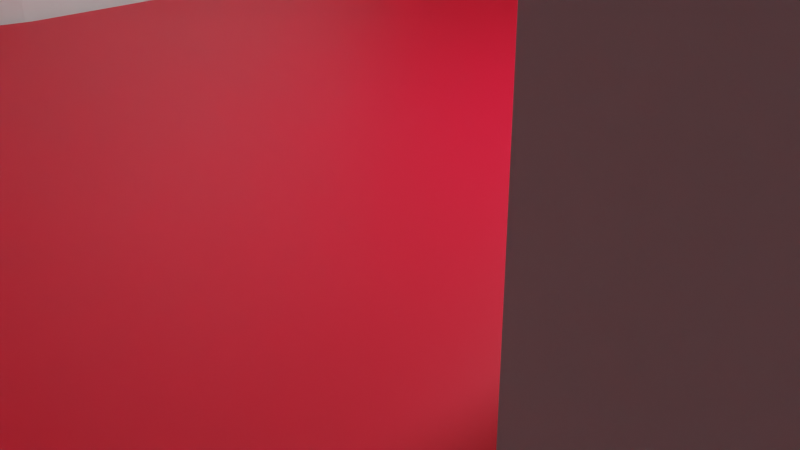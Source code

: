 # Source: ultrasonic-sensor-4.blend  (saved by Blender 2.81.16; exported with 4.5.12 LTS)
import bpy
from mathutils import Matrix  # noqa: F401  (used for matrix-valued properties, if any)

bpy.ops.wm.read_factory_settings(use_empty=True)
scene = bpy.context.scene
scene.name = 'Scene'

# ---- collections
col_collection = bpy.data.collections.new('Collection'); scene.collection.children.link(col_collection)

# ---- materials (node trees are filled in below, after node groups)
mat_material_001 = bpy.data.materials.new('Material.001')
mat_material_001.use_transparent_shadow = False
mat_material_002 = bpy.data.materials.new('Material.002')
mat_material_002.use_transparent_shadow = False

# ---- material node trees
mat_material_001.use_nodes = True; mat_material_001.node_tree.nodes.clear()
_N = mat_material_001.node_tree.nodes; _L = mat_material_001.node_tree.links
n0 = _N.new('ShaderNodeOutputMaterial'); n0.name = 'Material Output'; n0.location = (300, 300)
n1 = _N.new('ShaderNodeBsdfPrincipled'); n1.name = 'Principled BSDF'; n1.location = (10, 300)
n1.distribution = 'GGX'
n1.subsurface_method = 'BURLEY'
n1.inputs[0].default_value = (0.8, 0.002799, 0.02592, 1.0)
n1.inputs[3].default_value = 1.45
n1.inputs[27].default_value = (0.0, 0.0, 0.0, 1.0)
n1.inputs[28].default_value = 1.0
_L.new(n1.outputs[0], n0.inputs[0])
n0.is_active_output = True
mat_material_002.use_nodes = True; mat_material_002.node_tree.nodes.clear()
_N = mat_material_002.node_tree.nodes; _L = mat_material_002.node_tree.links
n0 = _N.new('ShaderNodeOutputMaterial'); n0.name = 'Material Output'; n0.location = (300, 300)
n1 = _N.new('ShaderNodeBsdfPrincipled'); n1.name = 'Principled BSDF'; n1.location = (10, 300)
n1.distribution = 'GGX'
n1.subsurface_method = 'BURLEY'
n1.inputs[0].default_value = (0.00356, 0.02265, 0.8, 1.0)
n1.inputs[3].default_value = 1.45
n1.inputs[27].default_value = (0.0, 0.0, 0.0, 1.0)
n1.inputs[28].default_value = 1.0
_L.new(n1.outputs[0], n0.inputs[0])
n0.is_active_output = True

# ---- world
world_world = bpy.data.worlds.new('World'); scene.world = world_world
world_world.use_nodes = True; world_world.node_tree.nodes.clear()
_N = world_world.node_tree.nodes; _L = world_world.node_tree.links
n0 = _N.new('ShaderNodeOutputWorld'); n0.name = 'World Output'; n0.location = (300, 300)
n1 = _N.new('ShaderNodeBackground'); n1.name = 'Background'; n1.location = (10, 300)
n1.inputs[0].default_value = (0.05088, 0.05088, 0.05088, 1.0)
_L.new(n1.outputs[0], n0.inputs[0])
n0.is_active_output = True
world_world.color = (0.05088, 0.05088, 0.05088)
world_world.use_sun_shadow = False
world_world.sun_shadow_jitter_overblur = 0.0

# ---- cameras
cam_camera = bpy.data.cameras.new('Camera')
cam_camera.clip_end = 100.0
cam_camera.ortho_scale = 7.314

# ---- lights
light_light = bpy.data.lights.new('Light', 'POINT')
light_light.transmission_factor = 0.0
light_light.energy = 1000.0
light_light.shadow_soft_size = 0.1
light_light.shadow_maximum_resolution = 0.006
light_light.use_absolute_resolution = True

# ---- meshes
me_cylinder = bpy.data.meshes.new('Cylinder')
me_cylinder.from_pydata([(0.0, 1.0, -1.0), (0.0, 1.0, 1.0), (0.1951, 0.9808, -1.0), (0.1951, 0.9808, 1.0), (0.3827, 0.9239, -1.0), (0.3827, 0.9239, 1.0), (0.5556, 0.8315, -1.0), (0.5556, 0.8315, 1.0), (0.7071, 0.7071, -1.0), (0.7071, 0.7071, 1.0), (0.8315, 0.5556, -1.0), (0.8315, 0.5556, 1.0), (0.9239, 0.3827, -1.0), (0.9239, 0.3827, 1.0), (0.9808, 0.1951, -1.0), (0.9808, 0.1951, 1.0), (1.0, 7.55e-08, -1.0), (1.0, 7.55e-08, 1.0), (0.9808, -0.1951, -1.0), (0.9808, -0.1951, 1.0), (0.9239, -0.3827, -1.0), (0.9239, -0.3827, 1.0), (0.8315, -0.5556, -1.0), (0.8315, -0.5556, 1.0), (0.7071, -0.7071, -1.0), (0.7071, -0.7071, 1.0), (0.5556, -0.8315, -1.0), (0.5556, -0.8315, 1.0), (0.3827, -0.9239, -1.0), (0.3827, -0.9239, 1.0), (0.1951, -0.9808, -1.0), (0.1951, -0.9808, 1.0), (-3.258e-07, -1.0, -1.0), (-3.258e-07, -1.0, 1.0), (-0.1951, -0.9808, -1.0), (-0.1951, -0.9808, 1.0), (-0.3827, -0.9239, -1.0), (-0.3827, -0.9239, 1.0), (-0.5556, -0.8315, -1.0), (-0.5556, -0.8315, 1.0), (-0.7071, -0.7071, -1.0), (-0.7071, -0.7071, 1.0), (-0.8315, -0.5556, -1.0), (-0.8315, -0.5556, 1.0), (-0.9239, -0.3827, -1.0), (-0.9239, -0.3827, 1.0), (-0.9808, -0.1951, -1.0), (-0.9808, -0.1951, 1.0), (-1.0, 9.656e-07, -1.0), (-1.0, 9.656e-07, 1.0), (-0.9808, 0.1951, -1.0), (-0.9808, 0.1951, 1.0), (-0.9239, 0.3827, -1.0), (-0.9239, 0.3827, 1.0), (-0.8315, 0.5556, -1.0), (-0.8315, 0.5556, 1.0), (-0.7071, 0.7071, -1.0), (-0.7071, 0.7071, 1.0), (-0.5556, 0.8315, -1.0), (-0.5556, 0.8315, 1.0), (-0.3827, 0.9239, -1.0), (-0.3827, 0.9239, 1.0), (-0.1951, 0.9808, -1.0), (-0.1951, 0.9808, 1.0)], [], [(0, 1, 3, 2), (2, 3, 5, 4), (4, 5, 7, 6), (6, 7, 9, 8), (8, 9, 11, 10), (10, 11, 13, 12), (12, 13, 15, 14), (14, 15, 17, 16), (16, 17, 19, 18), (18, 19, 21, 20), (20, 21, 23, 22), (22, 23, 25, 24), (24, 25, 27, 26), (26, 27, 29, 28), (28, 29, 31, 30), (30, 31, 33, 32), (32, 33, 35, 34), (34, 35, 37, 36), (36, 37, 39, 38), (38, 39, 41, 40), (40, 41, 43, 42), (42, 43, 45, 44), (44, 45, 47, 46), (46, 47, 49, 48), (48, 49, 51, 50), (50, 51, 53, 52), (52, 53, 55, 54), (54, 55, 57, 56), (56, 57, 59, 58), (58, 59, 61, 60), (3, 1, 63, 61, 59, 57, 55, 53, 51, 49, 47, 45, 43, 41, 39, 37, 35, 33, 31, 29, 27, 25, 23, 21, 19, 17, 15, 13, 11, 9, 7, 5), (60, 61, 63, 62), (62, 63, 1, 0), (0, 2, 4, 6, 8, 10, 12, 14, 16, 18, 20, 22, 24, 26, 28, 30, 32, 34, 36, 38, 40, 42, 44, 46, 48, 50, 52, 54, 56, 58, 60, 62)])
_uv = me_cylinder.uv_layers.new(name='UVMap')
_uv.uv.foreach_set('vector', [1.0, 0.5, 1.0, 1.0, 0.9688, 1.0, 0.9688, 0.5, 0.9688, 0.5, 0.9688, 1.0, 0.9375, 1.0, 0.9375, 0.5, 0.9375, 0.5, 0.9375, 1.0, 0.9062, 1.0, 0.9062, 0.5, 0.9062, 0.5, 0.9062, 1.0, 0.875, 1.0, 0.875, 0.5, 0.875, 0.5, 0.875, 1.0, 0.8438, 1.0, 0.8438, 0.5, 0.8438, 0.5, 0.8438, 1.0, 0.8125, 1.0, 0.8125, 0.5, 0.8125, 0.5, 0.8125, 1.0, 0.7812, 1.0, 0.7812, 0.5, 0.7812, 0.5, 0.7812, 1.0, 0.75, 1.0, 0.75, 0.5, 0.75, 0.5, 0.75, 1.0, 0.7188, 1.0, 0.7188, 0.5, 0.7188, 0.5, 0.7188, 1.0, 0.6875, 1.0, 0.6875, 0.5, 0.6875, 0.5, 0.6875, 1.0, 0.6562, 1.0, 0.6562, 0.5, 0.6562, 0.5, 0.6562, 1.0, 0.625, 1.0, 0.625, 0.5, 0.625, 0.5, 0.625, 1.0, 0.5938, 1.0, 0.5938, 0.5, 0.5938, 0.5, 0.5938, 1.0, 0.5625, 1.0, 0.5625, 0.5, 0.5625, 0.5, 0.5625, 1.0, 0.5312, 1.0, 0.5312, 0.5, 0.5312, 0.5, 0.5312, 1.0, 0.5, 1.0, 0.5, 0.5, 0.5, 0.5, 0.5, 1.0, 0.4688, 1.0, 0.4688, 0.5, 0.4688, 0.5, 0.4688, 1.0, 0.4375, 1.0, 0.4375, 0.5, 0.4375, 0.5, 0.4375, 1.0, 0.4062, 1.0, 0.4062, 0.5, 0.4062, 0.5, 0.4062, 1.0, 0.375, 1.0, 0.375, 0.5, 0.375, 0.5, 0.375, 1.0, 0.3438, 1.0, 0.3438, 0.5, 0.3438, 0.5, 0.3438, 1.0, 0.3125, 1.0, 0.3125, 0.5, 0.3125, 0.5, 0.3125, 1.0, 0.2812, 1.0, 0.2812, 0.5, 0.2812, 0.5, 0.2812, 1.0, 0.25, 1.0, 0.25, 0.5, 0.25, 0.5, 0.25, 1.0, 0.2188, 1.0, 0.2188, 0.5, 0.2188, 0.5, 0.2188, 1.0, 0.1875, 1.0, 0.1875, 0.5, 0.1875, 0.5, 0.1875, 1.0, 0.1562, 1.0, 0.1562, 0.5, 0.1562, 0.5, 0.1562, 1.0, 0.125, 1.0, 0.125, 0.5, 0.125, 0.5, 0.125, 1.0, 0.09375, 1.0, 0.09375, 0.5, 0.09375, 0.5, 0.09375, 1.0, 0.0625, 1.0, 0.0625, 0.5, 0.2968, 0.4854, 0.25, 0.49, 0.2032, 0.4854, 0.1582, 0.4717, 0.1167, 0.4496, 0.08029, 0.4197, 0.05045, 0.3833, 0.02827, 0.3418, 0.01461, 0.2968, 0.01, 0.25, 0.01461, 0.2032, 0.02827, 0.1582, 0.05045, 0.1167, 0.08029, 0.08029, 0.1167, 0.05045, 0.1582, 0.02827, 0.2032, 0.01461, 0.25, 0.01, 0.2968, 0.01461, 0.3418, 0.02827, 0.3833, 0.05045, 0.4197, 0.08029, 0.4496, 0.1167, 0.4717, 0.1582, 0.4854, 0.2032, 0.49, 0.25, 0.4854, 0.2968, 0.4717, 0.3418, 0.4496, 0.3833, 0.4197, 0.4197, 0.3833, 0.4496, 0.3418, 0.4717, 0.0625, 0.5, 0.0625, 1.0, 0.03125, 1.0, 0.03125, 0.5, 0.03125, 0.5, 0.03125, 1.0, 0.0, 1.0, 0.0, 0.5, 0.75, 0.49, 0.7968, 0.4854, 0.8418, 0.4717, 0.8833, 0.4496, 0.9197, 0.4197, 0.9496, 0.3833, 0.9717, 0.3418, 0.9854, 0.2968, 0.99, 0.25, 0.9854, 0.2032, 0.9717, 0.1582, 0.9496, 0.1167, 0.9197, 0.08029, 0.8833, 0.05045, 0.8418, 0.02827, 0.7968, 0.01461, 0.75, 0.01, 0.7032, 0.01461, 0.6582, 0.02827, 0.6167, 0.05045, 0.5803, 0.08029, 0.5504, 0.1167, 0.5283, 0.1582, 0.5146, 0.2032, 0.51, 0.25, 0.5146, 0.2968, 0.5283, 0.3418, 0.5504, 0.3833, 0.5803, 0.4197, 0.6167, 0.4496, 0.6582, 0.4717, 0.7032, 0.4854])
me_cylinder.use_remesh_fix_poles = True
me_cylinder.use_remesh_preserve_attributes = False
me_cylinder.use_mirror_vertex_groups = False
me_cylinder.update()
me_cylinder_003 = bpy.data.meshes.new('Cylinder.003')
me_cylinder_003.from_pydata([(0.0, 1.0, -1.0), (0.0, 1.0, 1.0), (0.1951, 0.9808, -1.0), (0.1951, 0.9808, 1.0), (0.3827, 0.9239, -1.0), (0.3827, 0.9239, 1.0), (0.5556, 0.8315, -1.0), (0.5556, 0.8315, 1.0), (0.7071, 0.7071, -1.0), (0.7071, 0.7071, 1.0), (0.8315, 0.5556, -1.0), (0.8315, 0.5556, 1.0), (0.9239, 0.3827, -1.0), (0.9239, 0.3827, 1.0), (0.9808, 0.1951, -1.0), (0.9808, 0.1951, 1.0), (1.0, 7.55e-08, -1.0), (1.0, 7.55e-08, 1.0), (0.9808, -0.1951, -1.0), (0.9808, -0.1951, 1.0), (0.9239, -0.3827, -1.0), (0.9239, -0.3827, 1.0), (0.8315, -0.5556, -1.0), (0.8315, -0.5556, 1.0), (0.7071, -0.7071, -1.0), (0.7071, -0.7071, 1.0), (0.5556, -0.8315, -1.0), (0.5556, -0.8315, 1.0), (0.3827, -0.9239, -1.0), (0.3827, -0.9239, 1.0), (0.1951, -0.9808, -1.0), (0.1951, -0.9808, 1.0), (-3.258e-07, -1.0, -1.0), (-3.258e-07, -1.0, 1.0), (-0.1951, -0.9808, -1.0), (-0.1951, -0.9808, 1.0), (-0.3827, -0.9239, -1.0), (-0.3827, -0.9239, 1.0), (-0.5556, -0.8315, -1.0), (-0.5556, -0.8315, 1.0), (-0.7071, -0.7071, -1.0), (-0.7071, -0.7071, 1.0), (-0.8315, -0.5556, -1.0), (-0.8315, -0.5556, 1.0), (-0.9239, -0.3827, -1.0), (-0.9239, -0.3827, 1.0), (-0.9808, -0.1951, -1.0), (-0.9808, -0.1951, 1.0), (-1.0, 9.656e-07, -1.0), (-1.0, 9.656e-07, 1.0), (-0.9808, 0.1951, -1.0), (-0.9808, 0.1951, 1.0), (-0.9239, 0.3827, -1.0), (-0.9239, 0.3827, 1.0), (-0.8315, 0.5556, -1.0), (-0.8315, 0.5556, 1.0), (-0.7071, 0.7071, -1.0), (-0.7071, 0.7071, 1.0), (-0.5556, 0.8315, -1.0), (-0.5556, 0.8315, 1.0), (-0.3827, 0.9239, -1.0), (-0.3827, 0.9239, 1.0), (-0.1951, 0.9808, -1.0), (-0.1951, 0.9808, 1.0)], [], [(0, 1, 3, 2), (2, 3, 5, 4), (4, 5, 7, 6), (6, 7, 9, 8), (8, 9, 11, 10), (10, 11, 13, 12), (12, 13, 15, 14), (14, 15, 17, 16), (16, 17, 19, 18), (18, 19, 21, 20), (20, 21, 23, 22), (22, 23, 25, 24), (24, 25, 27, 26), (26, 27, 29, 28), (28, 29, 31, 30), (30, 31, 33, 32), (32, 33, 35, 34), (34, 35, 37, 36), (36, 37, 39, 38), (38, 39, 41, 40), (40, 41, 43, 42), (42, 43, 45, 44), (44, 45, 47, 46), (46, 47, 49, 48), (48, 49, 51, 50), (50, 51, 53, 52), (52, 53, 55, 54), (54, 55, 57, 56), (56, 57, 59, 58), (58, 59, 61, 60), (3, 1, 63, 61, 59, 57, 55, 53, 51, 49, 47, 45, 43, 41, 39, 37, 35, 33, 31, 29, 27, 25, 23, 21, 19, 17, 15, 13, 11, 9, 7, 5), (60, 61, 63, 62), (62, 63, 1, 0), (0, 2, 4, 6, 8, 10, 12, 14, 16, 18, 20, 22, 24, 26, 28, 30, 32, 34, 36, 38, 40, 42, 44, 46, 48, 50, 52, 54, 56, 58, 60, 62)])
_uv = me_cylinder_003.uv_layers.new(name='UVMap')
_uv.uv.foreach_set('vector', [1.0, 0.5, 1.0, 1.0, 0.9688, 1.0, 0.9688, 0.5, 0.9688, 0.5, 0.9688, 1.0, 0.9375, 1.0, 0.9375, 0.5, 0.9375, 0.5, 0.9375, 1.0, 0.9062, 1.0, 0.9062, 0.5, 0.9062, 0.5, 0.9062, 1.0, 0.875, 1.0, 0.875, 0.5, 0.875, 0.5, 0.875, 1.0, 0.8438, 1.0, 0.8438, 0.5, 0.8438, 0.5, 0.8438, 1.0, 0.8125, 1.0, 0.8125, 0.5, 0.8125, 0.5, 0.8125, 1.0, 0.7812, 1.0, 0.7812, 0.5, 0.7812, 0.5, 0.7812, 1.0, 0.75, 1.0, 0.75, 0.5, 0.75, 0.5, 0.75, 1.0, 0.7188, 1.0, 0.7188, 0.5, 0.7188, 0.5, 0.7188, 1.0, 0.6875, 1.0, 0.6875, 0.5, 0.6875, 0.5, 0.6875, 1.0, 0.6562, 1.0, 0.6562, 0.5, 0.6562, 0.5, 0.6562, 1.0, 0.625, 1.0, 0.625, 0.5, 0.625, 0.5, 0.625, 1.0, 0.5938, 1.0, 0.5938, 0.5, 0.5938, 0.5, 0.5938, 1.0, 0.5625, 1.0, 0.5625, 0.5, 0.5625, 0.5, 0.5625, 1.0, 0.5312, 1.0, 0.5312, 0.5, 0.5312, 0.5, 0.5312, 1.0, 0.5, 1.0, 0.5, 0.5, 0.5, 0.5, 0.5, 1.0, 0.4688, 1.0, 0.4688, 0.5, 0.4688, 0.5, 0.4688, 1.0, 0.4375, 1.0, 0.4375, 0.5, 0.4375, 0.5, 0.4375, 1.0, 0.4062, 1.0, 0.4062, 0.5, 0.4062, 0.5, 0.4062, 1.0, 0.375, 1.0, 0.375, 0.5, 0.375, 0.5, 0.375, 1.0, 0.3438, 1.0, 0.3438, 0.5, 0.3438, 0.5, 0.3438, 1.0, 0.3125, 1.0, 0.3125, 0.5, 0.3125, 0.5, 0.3125, 1.0, 0.2812, 1.0, 0.2812, 0.5, 0.2812, 0.5, 0.2812, 1.0, 0.25, 1.0, 0.25, 0.5, 0.25, 0.5, 0.25, 1.0, 0.2188, 1.0, 0.2188, 0.5, 0.2188, 0.5, 0.2188, 1.0, 0.1875, 1.0, 0.1875, 0.5, 0.1875, 0.5, 0.1875, 1.0, 0.1562, 1.0, 0.1562, 0.5, 0.1562, 0.5, 0.1562, 1.0, 0.125, 1.0, 0.125, 0.5, 0.125, 0.5, 0.125, 1.0, 0.09375, 1.0, 0.09375, 0.5, 0.09375, 0.5, 0.09375, 1.0, 0.0625, 1.0, 0.0625, 0.5, 0.2968, 0.4854, 0.25, 0.49, 0.2032, 0.4854, 0.1582, 0.4717, 0.1167, 0.4496, 0.08029, 0.4197, 0.05045, 0.3833, 0.02827, 0.3418, 0.01461, 0.2968, 0.01, 0.25, 0.01461, 0.2032, 0.02827, 0.1582, 0.05045, 0.1167, 0.08029, 0.08029, 0.1167, 0.05045, 0.1582, 0.02827, 0.2032, 0.01461, 0.25, 0.01, 0.2968, 0.01461, 0.3418, 0.02827, 0.3833, 0.05045, 0.4197, 0.08029, 0.4496, 0.1167, 0.4717, 0.1582, 0.4854, 0.2032, 0.49, 0.25, 0.4854, 0.2968, 0.4717, 0.3418, 0.4496, 0.3833, 0.4197, 0.4197, 0.3833, 0.4496, 0.3418, 0.4717, 0.0625, 0.5, 0.0625, 1.0, 0.03125, 1.0, 0.03125, 0.5, 0.03125, 0.5, 0.03125, 1.0, 0.0, 1.0, 0.0, 0.5, 0.75, 0.49, 0.7968, 0.4854, 0.8418, 0.4717, 0.8833, 0.4496, 0.9197, 0.4197, 0.9496, 0.3833, 0.9717, 0.3418, 0.9854, 0.2968, 0.99, 0.25, 0.9854, 0.2032, 0.9717, 0.1582, 0.9496, 0.1167, 0.9197, 0.08029, 0.8833, 0.05045, 0.8418, 0.02827, 0.7968, 0.01461, 0.75, 0.01, 0.7032, 0.01461, 0.6582, 0.02827, 0.6167, 0.05045, 0.5803, 0.08029, 0.5504, 0.1167, 0.5283, 0.1582, 0.5146, 0.2032, 0.51, 0.25, 0.5146, 0.2968, 0.5283, 0.3418, 0.5504, 0.3833, 0.5803, 0.4197, 0.6167, 0.4496, 0.6582, 0.4717, 0.7032, 0.4854])
me_cylinder_003.use_remesh_fix_poles = True
me_cylinder_003.use_remesh_preserve_attributes = False
me_cylinder_003.use_mirror_vertex_groups = False
me_cylinder_003.update()
me_cylinder_004 = bpy.data.meshes.new('Cylinder.004')
me_cylinder_004.from_pydata([(0.0, 1.0, -1.0), (0.0, 1.0, 1.0), (0.1951, 0.9808, -1.0), (0.1951, 0.9808, 1.0), (0.3827, 0.9239, -1.0), (0.3827, 0.9239, 1.0), (0.5556, 0.8315, -1.0), (0.5556, 0.8315, 1.0), (0.7071, 0.7071, -1.0), (0.7071, 0.7071, 1.0), (0.8315, 0.5556, -1.0), (0.8315, 0.5556, 1.0), (0.9239, 0.3827, -1.0), (0.9239, 0.3827, 1.0), (0.9808, 0.1951, -1.0), (0.9808, 0.1951, 1.0), (1.0, 7.55e-08, -1.0), (1.0, 7.55e-08, 1.0), (0.9808, -0.1951, -1.0), (0.9808, -0.1951, 1.0), (0.9239, -0.3827, -1.0), (0.9239, -0.3827, 1.0), (0.8315, -0.5556, -1.0), (0.8315, -0.5556, 1.0), (0.7071, -0.7071, -1.0), (0.7071, -0.7071, 1.0), (0.5556, -0.8315, -1.0), (0.5556, -0.8315, 1.0), (0.3827, -0.9239, -1.0), (0.3827, -0.9239, 1.0), (0.1951, -0.9808, -1.0), (0.1951, -0.9808, 1.0), (-3.258e-07, -1.0, -1.0), (-3.258e-07, -1.0, 1.0), (-0.1951, -0.9808, -1.0), (-0.1951, -0.9808, 1.0), (-0.3827, -0.9239, -1.0), (-0.3827, -0.9239, 1.0), (-0.5556, -0.8315, -1.0), (-0.5556, -0.8315, 1.0), (-0.7071, -0.7071, -1.0), (-0.7071, -0.7071, 1.0), (-0.8315, -0.5556, -1.0), (-0.8315, -0.5556, 1.0), (-0.9239, -0.3827, -1.0), (-0.9239, -0.3827, 1.0), (-0.9808, -0.1951, -1.0), (-0.9808, -0.1951, 1.0), (-1.0, 9.656e-07, -1.0), (-1.0, 9.656e-07, 1.0), (-0.9808, 0.1951, -1.0), (-0.9808, 0.1951, 1.0), (-0.9239, 0.3827, -1.0), (-0.9239, 0.3827, 1.0), (-0.8315, 0.5556, -1.0), (-0.8315, 0.5556, 1.0), (-0.7071, 0.7071, -1.0), (-0.7071, 0.7071, 1.0), (-0.5556, 0.8315, -1.0), (-0.5556, 0.8315, 1.0), (-0.3827, 0.9239, -1.0), (-0.3827, 0.9239, 1.0), (-0.1951, 0.9808, -1.0), (-0.1951, 0.9808, 1.0)], [], [(0, 1, 3, 2), (2, 3, 5, 4), (4, 5, 7, 6), (6, 7, 9, 8), (8, 9, 11, 10), (10, 11, 13, 12), (12, 13, 15, 14), (14, 15, 17, 16), (16, 17, 19, 18), (18, 19, 21, 20), (20, 21, 23, 22), (22, 23, 25, 24), (24, 25, 27, 26), (26, 27, 29, 28), (28, 29, 31, 30), (30, 31, 33, 32), (32, 33, 35, 34), (34, 35, 37, 36), (36, 37, 39, 38), (38, 39, 41, 40), (40, 41, 43, 42), (42, 43, 45, 44), (44, 45, 47, 46), (46, 47, 49, 48), (48, 49, 51, 50), (50, 51, 53, 52), (52, 53, 55, 54), (54, 55, 57, 56), (56, 57, 59, 58), (58, 59, 61, 60), (3, 1, 63, 61, 59, 57, 55, 53, 51, 49, 47, 45, 43, 41, 39, 37, 35, 33, 31, 29, 27, 25, 23, 21, 19, 17, 15, 13, 11, 9, 7, 5), (60, 61, 63, 62), (62, 63, 1, 0), (0, 2, 4, 6, 8, 10, 12, 14, 16, 18, 20, 22, 24, 26, 28, 30, 32, 34, 36, 38, 40, 42, 44, 46, 48, 50, 52, 54, 56, 58, 60, 62)])
_uv = me_cylinder_004.uv_layers.new(name='UVMap')
_uv.uv.foreach_set('vector', [1.0, 0.5, 1.0, 1.0, 0.9688, 1.0, 0.9688, 0.5, 0.9688, 0.5, 0.9688, 1.0, 0.9375, 1.0, 0.9375, 0.5, 0.9375, 0.5, 0.9375, 1.0, 0.9062, 1.0, 0.9062, 0.5, 0.9062, 0.5, 0.9062, 1.0, 0.875, 1.0, 0.875, 0.5, 0.875, 0.5, 0.875, 1.0, 0.8438, 1.0, 0.8438, 0.5, 0.8438, 0.5, 0.8438, 1.0, 0.8125, 1.0, 0.8125, 0.5, 0.8125, 0.5, 0.8125, 1.0, 0.7812, 1.0, 0.7812, 0.5, 0.7812, 0.5, 0.7812, 1.0, 0.75, 1.0, 0.75, 0.5, 0.75, 0.5, 0.75, 1.0, 0.7188, 1.0, 0.7188, 0.5, 0.7188, 0.5, 0.7188, 1.0, 0.6875, 1.0, 0.6875, 0.5, 0.6875, 0.5, 0.6875, 1.0, 0.6562, 1.0, 0.6562, 0.5, 0.6562, 0.5, 0.6562, 1.0, 0.625, 1.0, 0.625, 0.5, 0.625, 0.5, 0.625, 1.0, 0.5938, 1.0, 0.5938, 0.5, 0.5938, 0.5, 0.5938, 1.0, 0.5625, 1.0, 0.5625, 0.5, 0.5625, 0.5, 0.5625, 1.0, 0.5312, 1.0, 0.5312, 0.5, 0.5312, 0.5, 0.5312, 1.0, 0.5, 1.0, 0.5, 0.5, 0.5, 0.5, 0.5, 1.0, 0.4688, 1.0, 0.4688, 0.5, 0.4688, 0.5, 0.4688, 1.0, 0.4375, 1.0, 0.4375, 0.5, 0.4375, 0.5, 0.4375, 1.0, 0.4062, 1.0, 0.4062, 0.5, 0.4062, 0.5, 0.4062, 1.0, 0.375, 1.0, 0.375, 0.5, 0.375, 0.5, 0.375, 1.0, 0.3438, 1.0, 0.3438, 0.5, 0.3438, 0.5, 0.3438, 1.0, 0.3125, 1.0, 0.3125, 0.5, 0.3125, 0.5, 0.3125, 1.0, 0.2812, 1.0, 0.2812, 0.5, 0.2812, 0.5, 0.2812, 1.0, 0.25, 1.0, 0.25, 0.5, 0.25, 0.5, 0.25, 1.0, 0.2188, 1.0, 0.2188, 0.5, 0.2188, 0.5, 0.2188, 1.0, 0.1875, 1.0, 0.1875, 0.5, 0.1875, 0.5, 0.1875, 1.0, 0.1562, 1.0, 0.1562, 0.5, 0.1562, 0.5, 0.1562, 1.0, 0.125, 1.0, 0.125, 0.5, 0.125, 0.5, 0.125, 1.0, 0.09375, 1.0, 0.09375, 0.5, 0.09375, 0.5, 0.09375, 1.0, 0.0625, 1.0, 0.0625, 0.5, 0.2968, 0.4854, 0.25, 0.49, 0.2032, 0.4854, 0.1582, 0.4717, 0.1167, 0.4496, 0.08029, 0.4197, 0.05045, 0.3833, 0.02827, 0.3418, 0.01461, 0.2968, 0.01, 0.25, 0.01461, 0.2032, 0.02827, 0.1582, 0.05045, 0.1167, 0.08029, 0.08029, 0.1167, 0.05045, 0.1582, 0.02827, 0.2032, 0.01461, 0.25, 0.01, 0.2968, 0.01461, 0.3418, 0.02827, 0.3833, 0.05045, 0.4197, 0.08029, 0.4496, 0.1167, 0.4717, 0.1582, 0.4854, 0.2032, 0.49, 0.25, 0.4854, 0.2968, 0.4717, 0.3418, 0.4496, 0.3833, 0.4197, 0.4197, 0.3833, 0.4496, 0.3418, 0.4717, 0.0625, 0.5, 0.0625, 1.0, 0.03125, 1.0, 0.03125, 0.5, 0.03125, 0.5, 0.03125, 1.0, 0.0, 1.0, 0.0, 0.5, 0.75, 0.49, 0.7968, 0.4854, 0.8418, 0.4717, 0.8833, 0.4496, 0.9197, 0.4197, 0.9496, 0.3833, 0.9717, 0.3418, 0.9854, 0.2968, 0.99, 0.25, 0.9854, 0.2032, 0.9717, 0.1582, 0.9496, 0.1167, 0.9197, 0.08029, 0.8833, 0.05045, 0.8418, 0.02827, 0.7968, 0.01461, 0.75, 0.01, 0.7032, 0.01461, 0.6582, 0.02827, 0.6167, 0.05045, 0.5803, 0.08029, 0.5504, 0.1167, 0.5283, 0.1582, 0.5146, 0.2032, 0.51, 0.25, 0.5146, 0.2968, 0.5283, 0.3418, 0.5504, 0.3833, 0.5803, 0.4197, 0.6167, 0.4496, 0.6582, 0.4717, 0.7032, 0.4854])
me_cylinder_004.use_remesh_fix_poles = True
me_cylinder_004.use_remesh_preserve_attributes = False
me_cylinder_004.use_mirror_vertex_groups = False
me_cylinder_004.update()
me_cube_003 = bpy.data.meshes.new('Cube.003')
me_cube_003.from_pydata([(-1.0, -1.0, -1.0), (-1.0, -1.0, 1.0), (-1.0, 1.0, -1.0), (-1.0, 1.0, 1.0), (1.0, -1.0, -1.0), (1.0, -1.0, 1.0), (1.0, 1.0, -1.0), (1.0, 1.0, 1.0), (-0.2089, 0.01851, 1.0), (-0.2089, 0.01851, -1.0), (-0.1601, 0.4439, 1.0), (-0.1601, 0.4439, -1.0), (-0.2991, 0.8045, 1.0), (-0.2991, 0.8045, -1.0), (-0.1538, 0.3333, 1.0), (-0.1538, 0.3333, -1.0), (-0.1787, 0.5502, 1.0), (-0.1787, 0.5502, -1.0), (-0.1601, 0.2228, 1.0), (-0.1601, 0.2228, -1.0), (-0.2991, -0.1378, 1.0), (-0.2991, -0.1378, -1.0), (-0.2496, -0.06736, 1.0), (-0.2496, -0.06736, -1.0), (-0.1787, 0.1165, 1.0), (-0.1787, 0.1165, -1.0), (-0.2496, 0.734, 1.0), (-0.2496, 0.734, -1.0), (-0.2089, 0.6482, 1.0), (-0.2089, 0.6482, -1.0), (0.1787, 0.1165, 1.0), (0.1787, 0.1165, -1.0), (0.2089, 0.01851, 1.0), (0.2089, 0.01851, -1.0), (0.1601, 0.2228, 1.0), (0.1601, 0.2228, -1.0), (0.2496, -0.06736, 1.0), (0.2496, -0.06736, -1.0), (0.2496, 0.734, 1.0), (0.2496, 0.734, -1.0), (0.2991, 0.8045, 1.0), (0.2991, 0.8045, -1.0), (0.2089, 0.6482, 1.0), (0.2089, 0.6482, -1.0), (0.1538, 0.3333, 1.0), (0.1538, 0.3333, -1.0), (0.2991, -0.1378, 1.0), (0.2991, -0.1378, -1.0), (0.1601, 0.4439, 1.0), (0.1601, 0.4439, -1.0), (0.1787, 0.5502, 1.0), (0.1787, 0.5502, -1.0), (0.1739, 0.5227, 1.0), (0.1739, 0.5227, -1.0), (-0.4904, 0.9083, 1.0), (-0.4904, 0.9083, -1.0), (-0.5551, 0.8973, 1.0), (-0.5551, 0.8973, -1.0), (-0.6173, 0.8646, 1.0), (-0.6173, 0.8646, -1.0), (-0.7969, 0.1133, 1.0), (-0.7969, 0.1133, -1.0), (-0.7662, 0.01388, 1.0), (-0.7662, 0.01388, -1.0), (-0.8157, 0.2212, 1.0), (-0.8157, 0.2212, -1.0), (-0.725, -0.07325, 1.0), (-0.725, -0.07325, -1.0), (-0.5551, -0.2306, 1.0), (-0.5551, -0.2306, -1.0), (-0.4904, -0.2417, 1.0), (-0.4904, -0.2417, -1.0), (-0.6173, -0.1979, 1.0), (-0.6173, -0.1979, -1.0), (-0.3061, 0.8114, 1.0), (-0.3051, 0.81, 1.0), (-0.3051, 0.81, -1.0), (-0.3061, 0.8114, -1.0), (-0.4257, -0.2306, 1.0), (-0.4257, -0.2306, -1.0), (-0.725, 0.7399, 1.0), (-0.725, 0.7399, -1.0), (-0.6747, 0.8114, 1.0), (-0.6747, 0.8114, -1.0), (-0.7662, 0.6528, 1.0), (-0.7662, 0.6528, -1.0), (-0.3061, -0.1448, 1.0), (-0.3051, -0.1433, 1.0), (-0.3051, -0.1433, -1.0), (-0.3061, -0.1448, -1.0), (-0.8221, 0.3333, 1.0), (-0.8221, 0.3333, -1.0), (-0.6747, -0.1448, 1.0), (-0.6747, -0.1448, -1.0), (-0.8157, 0.4455, 1.0), (-0.8157, 0.4455, -1.0), (-0.8197, 0.3751, 1.0), (-0.8197, 0.3751, -1.0), (-0.3634, -0.1979, 1.0), (-0.3634, -0.1979, -1.0), (-0.7969, 0.5534, 1.0), (-0.7969, 0.5534, -1.0), (-0.3634, 0.8646, 1.0), (-0.3634, 0.8646, -1.0), (-0.4257, 0.8973, 1.0), (-0.4257, 0.8973, -1.0), (0.7662, 0.01388, 1.0), (0.7662, 0.01388, -1.0), (0.4904, 0.9083, 1.0), (0.4904, 0.9083, -1.0), (0.4257, 0.8973, 1.0), (0.4257, 0.8973, -1.0), (0.3634, 0.8646, 1.0), (0.3634, 0.8646, -1.0), (0.4257, -0.2306, 1.0), (0.4257, -0.2306, -1.0), (0.4904, -0.2417, 1.0), (0.4904, -0.2417, -1.0), (0.3634, -0.1979, 1.0), (0.3634, -0.1979, -1.0), (0.8157, 0.4455, 1.0), (0.8157, 0.4455, -1.0), (0.6747, 0.8114, 1.0), (0.6747, 0.8114, -1.0), (0.6743, 0.8118, 1.0), (0.6743, 0.8118, -1.0), (0.8221, 0.3333, 1.0), (0.8221, 0.3333, -1.0), (0.7969, 0.5534, 1.0), (0.7969, 0.5534, -1.0), (0.5551, -0.2306, 1.0), (0.5551, -0.2306, -1.0), (0.3051, 0.81, -1.0), (0.3051, 0.81, 1.0), (0.3061, 0.8114, 1.0), (0.3061, 0.8114, -1.0), (0.8157, 0.2212, 1.0), (0.8157, 0.2212, -1.0), (0.6747, -0.1448, 1.0), (0.6747, -0.1448, -1.0), (0.725, -0.07325, 1.0), (0.725, -0.07325, -1.0), (0.7969, 0.1133, 1.0), (0.7969, 0.1133, -1.0), (0.3061, -0.1448, 1.0), (0.3061, -0.1448, -1.0), (0.3051, -0.1433, 1.0), (0.3051, -0.1433, -1.0), (0.725, 0.7399, 1.0), (0.725, 0.7399, -1.0), (0.6173, -0.1979, 1.0), (0.6173, -0.1979, -1.0), (0.7662, 0.6528, 1.0), (0.7662, 0.6528, -1.0), (0.6173, 0.8646, 1.0), (0.6173, 0.8646, -1.0), (0.5551, 0.8973, 1.0), (0.5551, 0.8973, -1.0)], [], [(0, 1, 3, 2), (2, 3, 7, 6), (6, 7, 5, 4), (4, 5, 1, 0), (2, 6, 125, 155, 157, 109, 111, 113, 135, 132, 41, 39, 43, 51, 53, 15, 11, 17, 29, 27, 13, 76, 77, 103, 105, 55, 57, 59, 83, 81, 85, 101, 95, 97), (7, 124, 122, 148, 152, 128, 120, 126, 136, 142, 106, 140, 138, 150, 130, 116, 114, 118, 144, 146, 46, 36, 32, 30, 34, 44, 48, 52, 14, 18, 24, 8, 22, 20, 87, 86, 98, 78, 70, 68, 72, 92, 66, 62, 60, 64, 90, 96, 3, 1, 5), (19, 18, 14, 15), (23, 22, 8, 9), (9, 8, 24, 25), (11, 10, 16, 17), (15, 14, 10, 11), (29, 28, 26, 27), (27, 26, 12, 13), (13, 12, 75, 76), (21, 20, 22, 23), (17, 16, 28, 29), (25, 24, 18, 19), (3, 96, 94, 100, 84, 80, 82, 58, 56, 54, 104, 102, 74, 75, 12, 26, 28, 16, 10, 14, 52, 50, 42, 38, 40, 133, 134, 112, 110, 108, 156, 154, 124, 7), (49, 48, 44, 45), (43, 42, 50, 51), (47, 46, 146, 147), (41, 40, 38, 39), (51, 50, 52, 48, 49, 53), (37, 36, 46, 47), (31, 30, 32, 33), (45, 44, 34, 35), (35, 34, 30, 31), (39, 38, 42, 43), (33, 32, 36, 37), (95, 94, 96, 90, 91, 97), (55, 54, 56, 57), (69, 68, 70, 71), (85, 84, 100, 101), (71, 70, 78, 79), (57, 56, 58, 59), (74, 77, 76, 75), (93, 92, 72, 73), (88, 87, 20, 21), (77, 74, 102, 103), (89, 86, 87, 88), (83, 82, 80, 81), (97, 91, 65, 61, 63, 67, 93, 73, 69, 71, 79, 99, 89, 88, 21, 23, 9, 25, 19, 15, 53, 49, 45, 35, 31, 33, 37, 47, 147, 145, 119, 115, 117, 131, 151, 139, 141, 107, 143, 137, 127, 121, 129, 153, 149, 123, 125, 6, 4, 0, 2), (101, 100, 94, 95), (99, 98, 86, 89), (67, 66, 92, 93), (61, 60, 62, 63), (105, 104, 54, 55), (91, 90, 64, 65), (73, 72, 68, 69), (59, 58, 82, 83), (103, 102, 104, 105), (65, 64, 60, 61), (79, 78, 98, 99), (81, 80, 84, 85), (63, 62, 66, 67), (137, 136, 126, 127), (141, 140, 106, 107), (107, 106, 142, 143), (121, 120, 128, 129), (127, 126, 120, 121), (153, 152, 148, 149), (109, 108, 110, 111), (115, 114, 116, 117), (117, 116, 130, 131), (111, 110, 112, 113), (149, 148, 122, 123), (145, 144, 118, 119), (123, 122, 124, 154, 155, 125), (139, 138, 140, 141), (135, 134, 133, 132), (151, 150, 138, 139), (144, 145, 147, 146), (157, 156, 108, 109), (129, 128, 152, 153), (132, 133, 40, 41), (143, 142, 136, 137), (119, 118, 114, 115), (113, 112, 134, 135), (155, 154, 156, 157), (131, 130, 150, 151)])
_uv = me_cube_003.uv_layers.new(name='UVMap')
_uv.uv.foreach_set('vector', [0.375, 0.0, 0.625, 0.0, 0.625, 0.25, 0.375, 0.25, 0.375, 0.25, 0.625, 0.25, 0.625, 0.5, 0.375, 0.5, 0.375, 0.5, 0.625, 0.5, 0.625, 0.75, 0.375, 0.75, 0.375, 0.75, 0.625, 0.75, 0.625, 1.0, 0.375, 1.0, 0.125, 0.5, 0.375, 0.5, 0.3343, 0.5235, 0.3272, 0.5169, 0.3194, 0.5128, 0.3113, 0.5115, 0.3032, 0.5128, 0.2954, 0.5169, 0.2883, 0.5236, 0.2881, 0.5237, 0.2874, 0.5244, 0.2812, 0.5332, 0.2761, 0.544, 0.2723, 0.5562, 0.2717, 0.5597, 0.2308, 0.5833, 0.23, 0.5695, 0.2277, 0.5562, 0.2239, 0.544, 0.2188, 0.5332, 0.2126, 0.5244, 0.2119, 0.5237, 0.2117, 0.5236, 0.2046, 0.5169, 0.1968, 0.5128, 0.1887, 0.5115, 0.1806, 0.5128, 0.1728, 0.5169, 0.1657, 0.5236, 0.1594, 0.5325, 0.1542, 0.5434, 0.1504, 0.5558, 0.148, 0.5693, 0.1475, 0.5781, 0.625, 0.5, 0.6657, 0.5235, 0.6657, 0.5236, 0.6594, 0.5325, 0.6542, 0.5434, 0.6504, 0.5558, 0.648, 0.5693, 0.6472, 0.5833, 0.648, 0.5974, 0.6504, 0.6108, 0.6542, 0.6233, 0.6594, 0.6342, 0.6657, 0.6431, 0.6728, 0.6497, 0.6806, 0.6538, 0.6887, 0.6552, 0.6968, 0.6538, 0.7046, 0.6497, 0.7117, 0.6431, 0.7119, 0.6429, 0.7126, 0.6422, 0.7188, 0.6334, 0.7239, 0.6227, 0.7277, 0.6104, 0.73, 0.5972, 0.7308, 0.5833, 0.73, 0.5695, 0.7283, 0.5597, 0.7692, 0.5833, 0.77, 0.5972, 0.7723, 0.6104, 0.7761, 0.6227, 0.7812, 0.6334, 0.7874, 0.6422, 0.7881, 0.6429, 0.7883, 0.6431, 0.7954, 0.6497, 0.8032, 0.6538, 0.8113, 0.6552, 0.8194, 0.6538, 0.8272, 0.6497, 0.8343, 0.6431, 0.8406, 0.6342, 0.8458, 0.6233, 0.8496, 0.6108, 0.852, 0.5974, 0.8528, 0.5833, 0.8525, 0.5781, 0.875, 0.5, 0.875, 0.75, 0.625, 0.75, 0.7188, 0.725, 0.7188, 0.775, 0.75, 0.775, 0.75, 0.725, 0.625, 0.725, 0.625, 0.775, 0.6562, 0.775, 0.6562, 0.725, 0.6562, 0.725, 0.6562, 0.775, 0.6875, 0.775, 0.6875, 0.725, 0.7812, 0.725, 0.7812, 0.775, 0.8125, 0.775, 0.8125, 0.725, 0.75, 0.725, 0.75, 0.775, 0.7812, 0.775, 0.7812, 0.725, 0.8438, 0.725, 0.8438, 0.775, 0.875, 0.775, 0.875, 0.725, 0.875, 0.725, 0.875, 0.775, 0.9062, 0.775, 0.9062, 0.725, 0.9062, 0.725, 0.9062, 0.775, 0.9095, 0.775, 0.9095, 0.725, 0.5938, 0.725, 0.5938, 0.775, 0.625, 0.775, 0.625, 0.725, 0.8125, 0.725, 0.8125, 0.775, 0.8438, 0.775, 0.8438, 0.725, 0.6875, 0.725, 0.6875, 0.775, 0.7188, 0.775, 0.7188, 0.725, 0.875, 0.5, 0.8525, 0.5781, 0.852, 0.5693, 0.8496, 0.5558, 0.8458, 0.5434, 0.8406, 0.5325, 0.8343, 0.5236, 0.8272, 0.5169, 0.8194, 0.5128, 0.8113, 0.5115, 0.8032, 0.5128, 0.7954, 0.5169, 0.7883, 0.5236, 0.7881, 0.5237, 0.7874, 0.5244, 0.7812, 0.5332, 0.7761, 0.544, 0.7723, 0.5562, 0.77, 0.5695, 0.7692, 0.5833, 0.7283, 0.5597, 0.7277, 0.5562, 0.7239, 0.544, 0.7188, 0.5332, 0.7126, 0.5244, 0.7119, 0.5237, 0.7117, 0.5236, 0.7046, 0.5169, 0.6968, 0.5128, 0.6887, 0.5115, 0.6806, 0.5128, 0.6728, 0.5169, 0.6657, 0.5235, 0.625, 0.5, 0.2188, 0.725, 0.2188, 0.775, 0.25, 0.775, 0.25, 0.725, 0.1562, 0.725, 0.1562, 0.775, 0.1875, 0.775, 0.1875, 0.725, 0.4062, 0.725, 0.4062, 0.775, 0.4095, 0.775, 0.4095, 0.725, 0.09375, 0.725, 0.09375, 0.775, 0.125, 0.775, 0.125, 0.725, 0.1875, 0.725, 0.1875, 0.775, 0.1956, 0.775, 0.2188, 0.775, 0.2188, 0.725, 0.1956, 0.725, 0.375, 0.725, 0.375, 0.775, 0.4062, 0.775, 0.4062, 0.725, 0.3125, 0.725, 0.3125, 0.775, 0.3438, 0.775, 0.3438, 0.725, 0.25, 0.725, 0.25, 0.775, 0.2812, 0.775, 0.2812, 0.725, 0.2812, 0.725, 0.2812, 0.775, 0.3125, 0.775, 0.3125, 0.725, 0.125, 0.725, 0.125, 0.775, 0.1562, 0.775, 0.1562, 0.725, 0.3438, 0.725, 0.3438, 0.775, 0.375, 0.775, 0.375, 0.725, 0.2188, 0.725, 0.2188, 0.775, 0.2384, 0.775, 0.25, 0.775, 0.25, 0.725, 0.2384, 0.725, 0.0, 0.725, 0.0, 0.775, 0.03125, 0.775, 0.03125, 0.725, 0.4688, 0.725, 0.4688, 0.775, 0.5, 0.775, 0.5, 0.725, 0.1562, 0.725, 0.1562, 0.775, 0.1875, 0.775, 0.1875, 0.725, 0.5, 0.725, 0.5, 0.775, 0.5312, 0.775, 0.5312, 0.725, 0.03125, 0.725, 0.03125, 0.775, 0.0625, 0.775, 0.0625, 0.725, 0.9062, 0.775, 0.9062, 0.725, 0.9056, 0.725, 0.9056, 0.775, 0.4062, 0.725, 0.4062, 0.775, 0.4375, 0.775, 0.4375, 0.725, 0.5905, 0.725, 0.5905, 0.775, 0.5938, 0.775, 0.5938, 0.725, 0.9062, 0.725, 0.9062, 0.775, 0.9375, 0.775, 0.9375, 0.725, 0.5938, 0.725, 0.5938, 0.775, 0.5944, 0.775, 0.5944, 0.725, 0.09375, 0.725, 0.09375, 0.775, 0.125, 0.775, 0.125, 0.725, 0.1475, 0.5781, 0.1472, 0.5833, 0.148, 0.5974, 0.1504, 0.6108, 0.1542, 0.6233, 0.1594, 0.6342, 0.1657, 0.6431, 0.1728, 0.6497, 0.1806, 0.6538, 0.1887, 0.6552, 0.1968, 0.6538, 0.2046, 0.6497, 0.2117, 0.6431, 0.2119, 0.6429, 0.2126, 0.6422, 0.2188, 0.6334, 0.2239, 0.6227, 0.2277, 0.6104, 0.23, 0.5972, 0.2308, 0.5833, 0.2717, 0.5597, 0.27, 0.5695, 0.2692, 0.5833, 0.27, 0.5972, 0.2723, 0.6104, 0.2761, 0.6227, 0.2812, 0.6334, 0.2874, 0.6422, 0.2881, 0.6429, 0.2883, 0.6431, 0.2954, 0.6497, 0.3032, 0.6538, 0.3113, 0.6552, 0.3194, 0.6538, 0.3272, 0.6497, 0.3343, 0.6431, 0.3406, 0.6342, 0.3458, 0.6233, 0.3496, 0.6108, 0.352, 0.5974, 0.3528, 0.5833, 0.352, 0.5693, 0.3496, 0.5558, 0.3458, 0.5434, 0.3406, 0.5325, 0.3343, 0.5236, 0.3343, 0.5235, 0.375, 0.5, 0.375, 0.75, 0.125, 0.75, 0.125, 0.5, 0.1875, 0.725, 0.1875, 0.775, 0.2188, 0.775, 0.2188, 0.725, 0.5625, 0.725, 0.5625, 0.775, 0.5938, 0.775, 0.5938, 0.725, 0.375, 0.725, 0.375, 0.775, 0.4062, 0.775, 0.4062, 0.725, 0.3125, 0.725, 0.3125, 0.775, 0.3438, 0.775, 0.3438, 0.725, 0.9688, 0.725, 0.9688, 0.775, 1.0, 0.775, 1.0, 0.725, 0.25, 0.725, 0.25, 0.775, 0.2812, 0.775, 0.2812, 0.725, 0.4375, 0.725, 0.4375, 0.775, 0.4688, 0.775, 0.4688, 0.725, 0.0625, 0.725, 0.0625, 0.775, 0.09375, 0.775, 0.09375, 0.725, 0.9375, 0.725, 0.9375, 0.775, 0.9688, 0.775, 0.9688, 0.725, 0.2812, 0.725, 0.2812, 0.775, 0.3125, 0.775, 0.3125, 0.725, 0.5312, 0.725, 0.5312, 0.775, 0.5625, 0.775, 0.5625, 0.725, 0.125, 0.725, 0.125, 0.775, 0.1562, 0.775, 0.1562, 0.725, 0.3438, 0.725, 0.3438, 0.775, 0.375, 0.775, 0.375, 0.725, 0.7188, 0.725, 0.7188, 0.775, 0.75, 0.775, 0.75, 0.725, 0.625, 0.725, 0.625, 0.775, 0.6562, 0.775, 0.6562, 0.725, 0.6562, 0.725, 0.6562, 0.775, 0.6875, 0.775, 0.6875, 0.725, 0.7812, 0.725, 0.7812, 0.775, 0.8125, 0.775, 0.8125, 0.725, 0.75, 0.725, 0.75, 0.775, 0.7812, 0.775, 0.7812, 0.725, 0.8438, 0.725, 0.8438, 0.775, 0.875, 0.775, 0.875, 0.725, 0.0, 0.725, 0.0, 0.775, 0.03125, 0.775, 0.03125, 0.725, 0.4688, 0.725, 0.4688, 0.775, 0.5, 0.775, 0.5, 0.725, 0.5, 0.725, 0.5, 0.775, 0.5312, 0.775, 0.5312, 0.725, 0.03125, 0.725, 0.03125, 0.775, 0.0625, 0.775, 0.0625, 0.725, 0.875, 0.725, 0.875, 0.775, 0.9062, 0.775, 0.9062, 0.725, 0.4062, 0.725, 0.4062, 0.775, 0.4375, 0.775, 0.4375, 0.725, 0.9062, 0.725, 0.9062, 0.775, 0.9065, 0.775, 0.9375, 0.775, 0.9375, 0.725, 0.9065, 0.725, 0.5938, 0.725, 0.5938, 0.775, 0.625, 0.775, 0.625, 0.725, 0.09375, 0.725, 0.09375, 0.775, 0.09437, 0.775, 0.09437, 0.725, 0.5625, 0.725, 0.5625, 0.775, 0.5938, 0.775, 0.5938, 0.725, 0.4062, 0.775, 0.4062, 0.725, 0.4056, 0.725, 0.4056, 0.775, 0.9688, 0.725, 0.9688, 0.775, 1.0, 0.775, 1.0, 0.725, 0.8125, 0.725, 0.8125, 0.775, 0.8438, 0.775, 0.8438, 0.725, 0.09046, 0.725, 0.09046, 0.775, 0.09375, 0.775, 0.09375, 0.725, 0.6875, 0.725, 0.6875, 0.775, 0.7188, 0.775, 0.7188, 0.725, 0.4375, 0.725, 0.4375, 0.775, 0.4688, 0.775, 0.4688, 0.725, 0.0625, 0.725, 0.0625, 0.775, 0.09375, 0.775, 0.09375, 0.725, 0.9375, 0.725, 0.9375, 0.775, 0.9688, 0.775, 0.9688, 0.725, 0.5312, 0.725, 0.5312, 0.775, 0.5625, 0.775, 0.5625, 0.725])
me_cube_003.materials.append(mat_material_001)
me_cube_003.use_remesh_fix_poles = True
me_cube_003.use_remesh_preserve_attributes = False
me_cube_003.use_mirror_vertex_groups = False
me_cube_003.update()
me_cube_006 = bpy.data.meshes.new('Cube.006')
me_cube_006.from_pydata([(-1.0, -1.0, -1.0), (-1.0, -1.0, 1.0), (-1.0, 1.0, -1.0), (-1.0, 1.0, 1.0), (1.0, -1.0, -1.0), (1.0, -1.0, 1.0), (1.0, 1.0, -1.0), (1.0, 1.0, 1.0), (1.0, -0.0926, 0.3421), (-1.0, -0.0926, 0.3421), (1.0, 0.1667, 0.55), (-1.0, 0.1667, 0.55), (1.0, 0.1635, 0.5988), (-1.0, 0.1635, 0.5988), (1.0, 0.154, 0.6457), (-1.0, 0.154, 0.6457), (1.0, -0.06378, 0.781), (-1.0, -0.06378, 0.781), (1.0, -0.09259, 0.7579), (-1.0, -0.09259, 0.7579), (1.0, -0.03251, 0.7952), (-1.0, -0.03251, 0.7952), (1.0, -0.1179, 0.7268), (-1.0, -0.1179, 0.7268), (1.0, -0.1635, 0.5988), (-1.0, -0.1635, 0.5988), (1.0, -0.1667, 0.55), (-1.0, -0.1667, 0.55), (1.0, -0.154, 0.6457), (-1.0, -0.154, 0.6457), (1.0, 0.03252, 0.3048), (-1.0, 0.03252, 0.3048), (1.0, 0.1386, 0.4111), (-1.0, 0.1386, 0.4111), (1.0, 1.258e-08, 0.3), (-1.0, 1.258e-08, 0.3), (1.0, 0.06378, 0.319), (-1.0, 0.06378, 0.319), (1.0, -0.1635, 0.5012), (-1.0, -0.1635, 0.5012), (1.0, 0.1179, 0.7268), (-1.0, 0.1179, 0.7268), (1.0, 0.1386, 0.6889), (-1.0, 0.1386, 0.6889), (1.0, 0.0926, 0.7579), (-1.0, 0.0926, 0.7579), (1.0, -0.03252, 0.3048), (-1.0, -0.03252, 0.3048), (1.0, -0.1386, 0.4111), (-1.0, -0.1386, 0.4111), (1.0, -0.1179, 0.3732), (-1.0, -0.1179, 0.3732), (1.0, -0.06378, 0.319), (-1.0, -0.06378, 0.319), (1.0, 1.609e-07, 0.8), (-1.0, 1.609e-07, 0.8), (1.0, -0.1386, 0.6889), (-1.0, -0.1386, 0.6889), (1.0, 0.03252, 0.7952), (-1.0, 0.03252, 0.7952), (1.0, 0.1179, 0.3732), (-1.0, 0.1179, 0.3732), (1.0, -0.154, 0.4543), (-1.0, -0.154, 0.4543), (1.0, 0.0926, 0.3421), (-1.0, 0.0926, 0.3421), (1.0, 0.06378, 0.781), (-1.0, 0.06378, 0.781), (1.0, 0.154, 0.4543), (-1.0, 0.154, 0.4543), (1.0, 0.1635, 0.5012), (-1.0, 0.1635, 0.5012)], [], [(0, 1, 27, 39, 63, 49, 51, 9, 53, 47, 35, 31, 37, 65, 61, 33, 69, 71, 11, 3, 2), (2, 3, 7, 6), (6, 7, 10, 70, 68, 32, 60, 64, 36, 30, 34, 46, 52, 8, 50, 48, 62, 38, 26, 5, 4), (4, 5, 1, 0), (2, 6, 4, 0), (7, 3, 1, 5), (47, 46, 34, 35), (3, 11, 13, 15, 43, 41, 45, 67, 59, 55, 21, 17, 19, 23, 57, 29, 25, 27, 1), (51, 50, 8, 9), (9, 8, 52, 53), (59, 58, 54, 55), (31, 30, 36, 37), (35, 34, 30, 31), (65, 64, 60, 61), (11, 10, 12, 13), (25, 24, 26, 27), (45, 44, 66, 67), (27, 26, 38, 39), (13, 12, 14, 15), (61, 60, 32, 33), (57, 56, 28, 29), (33, 32, 68, 69), (49, 48, 50, 51), (43, 42, 40, 41), (67, 66, 58, 59), (63, 62, 48, 49), (23, 22, 56, 57), (17, 16, 18, 19), (71, 70, 10, 11), (37, 36, 64, 65), (55, 54, 20, 21), (53, 52, 46, 47), (29, 28, 24, 25), (15, 14, 42, 43), (69, 68, 70, 71), (39, 38, 62, 63), (21, 20, 16, 17), (41, 40, 44, 45), (19, 18, 22, 23), (5, 26, 24, 28, 56, 22, 18, 16, 20, 54, 58, 66, 44, 40, 42, 14, 12, 10, 7)])
_uv = me_cube_006.uv_layers.new(name='UVMap')
_uv.uv.foreach_set('vector', [0.375, 0.0, 0.625, 0.0, 0.5688, 0.1042, 0.5627, 0.1046, 0.5568, 0.1058, 0.5514, 0.1077, 0.5467, 0.1103, 0.5428, 0.1134, 0.5399, 0.117, 0.5381, 0.1209, 0.5375, 0.125, 0.5381, 0.1291, 0.5399, 0.133, 0.5428, 0.1366, 0.5467, 0.1397, 0.5514, 0.1423, 0.5568, 0.1442, 0.5627, 0.1454, 0.5688, 0.1458, 0.625, 0.25, 0.375, 0.25, 0.375, 0.25, 0.625, 0.25, 0.625, 0.5, 0.375, 0.5, 0.375, 0.5, 0.625, 0.5, 0.5687, 0.6042, 0.5627, 0.6046, 0.5568, 0.6058, 0.5514, 0.6077, 0.5467, 0.6103, 0.5428, 0.6134, 0.5399, 0.617, 0.5381, 0.6209, 0.5375, 0.625, 0.5381, 0.6291, 0.5399, 0.633, 0.5428, 0.6366, 0.5467, 0.6397, 0.5514, 0.6423, 0.5568, 0.6442, 0.5627, 0.6454, 0.5688, 0.6458, 0.625, 0.75, 0.375, 0.75, 0.375, 0.75, 0.625, 0.75, 0.625, 1.0, 0.375, 1.0, 0.125, 0.5, 0.375, 0.5, 0.375, 0.75, 0.125, 0.75, 0.625, 0.5, 0.875, 0.5, 0.875, 0.75, 0.625, 0.75, 0.7188, 0.62, 0.7188, 0.635, 0.75, 0.635, 0.75, 0.62, 0.625, 0.25, 0.5688, 0.1458, 0.5748, 0.1454, 0.5807, 0.1442, 0.5861, 0.1423, 0.5908, 0.1397, 0.5947, 0.1366, 0.5976, 0.133, 0.5994, 0.1291, 0.6, 0.125, 0.5994, 0.1209, 0.5976, 0.117, 0.5947, 0.1134, 0.5908, 0.1103, 0.5861, 0.1077, 0.5807, 0.1058, 0.5748, 0.1046, 0.5688, 0.1042, 0.625, 0.0, 0.625, 0.62, 0.625, 0.635, 0.6562, 0.635, 0.6562, 0.62, 0.6562, 0.62, 0.6562, 0.635, 0.6875, 0.635, 0.6875, 0.62, 0.2188, 0.62, 0.2188, 0.635, 0.25, 0.635, 0.25, 0.62, 0.7812, 0.62, 0.7812, 0.635, 0.8125, 0.635, 0.8125, 0.62, 0.75, 0.62, 0.75, 0.635, 0.7812, 0.635, 0.7812, 0.62, 0.8438, 0.62, 0.8438, 0.635, 0.875, 0.635, 0.875, 0.62, 0.0, 0.62, 0.0, 0.635, 0.03125, 0.635, 0.03125, 0.62, 0.4688, 0.62, 0.4688, 0.635, 0.5, 0.635, 0.5, 0.62, 0.1562, 0.62, 0.1562, 0.635, 0.1875, 0.635, 0.1875, 0.62, 0.5, 0.62, 0.5, 0.635, 0.5312, 0.635, 0.5312, 0.62, 0.03125, 0.62, 0.03125, 0.635, 0.0625, 0.635, 0.0625, 0.62, 0.875, 0.62, 0.875, 0.635, 0.9062, 0.635, 0.9062, 0.62, 0.4062, 0.62, 0.4062, 0.635, 0.4375, 0.635, 0.4375, 0.62, 0.9062, 0.62, 0.9062, 0.635, 0.9375, 0.635, 0.9375, 0.62, 0.5938, 0.62, 0.5938, 0.635, 0.625, 0.635, 0.625, 0.62, 0.09375, 0.62, 0.09375, 0.635, 0.125, 0.635, 0.125, 0.62, 0.1875, 0.62, 0.1875, 0.635, 0.2188, 0.635, 0.2188, 0.62, 0.5625, 0.62, 0.5625, 0.635, 0.5938, 0.635, 0.5938, 0.62, 0.375, 0.62, 0.375, 0.635, 0.4062, 0.635, 0.4062, 0.62, 0.3125, 0.62, 0.3125, 0.635, 0.3438, 0.635, 0.3438, 0.62, 0.9688, 0.62, 0.9688, 0.635, 1.0, 0.635, 1.0, 0.62, 0.8125, 0.62, 0.8125, 0.635, 0.8438, 0.635, 0.8438, 0.62, 0.25, 0.62, 0.25, 0.635, 0.2812, 0.635, 0.2812, 0.62, 0.6875, 0.62, 0.6875, 0.635, 0.7188, 0.635, 0.7188, 0.62, 0.4375, 0.62, 0.4375, 0.635, 0.4688, 0.635, 0.4688, 0.62, 0.0625, 0.62, 0.0625, 0.635, 0.09375, 0.635, 0.09375, 0.62, 0.9375, 0.62, 0.9375, 0.635, 0.9688, 0.635, 0.9688, 0.62, 0.5312, 0.62, 0.5312, 0.635, 0.5625, 0.635, 0.5625, 0.62, 0.2812, 0.62, 0.2812, 0.635, 0.3125, 0.635, 0.3125, 0.62, 0.125, 0.62, 0.125, 0.635, 0.1562, 0.635, 0.1562, 0.62, 0.3438, 0.62, 0.3438, 0.635, 0.375, 0.635, 0.375, 0.62, 0.625, 0.75, 0.5688, 0.6458, 0.5748, 0.6454, 0.5807, 0.6442, 0.5861, 0.6423, 0.5908, 0.6397, 0.5947, 0.6366, 0.5976, 0.633, 0.5994, 0.6291, 0.6, 0.625, 0.5994, 0.6209, 0.5976, 0.617, 0.5947, 0.6134, 0.5908, 0.6103, 0.5861, 0.6077, 0.5807, 0.6058, 0.5748, 0.6046, 0.5687, 0.6042, 0.625, 0.5])
me_cube_006.materials.append(mat_material_002)
me_cube_006.use_remesh_fix_poles = True
me_cube_006.use_remesh_preserve_attributes = False
me_cube_006.use_mirror_vertex_groups = False
me_cube_006.update()
me_cube_007 = bpy.data.meshes.new('Cube.007')
me_cube_007.from_pydata([(-1.0, -1.0, -1.0), (-1.0, -1.0, 1.0), (-1.0, 1.0, -1.0), (-1.0, 1.0, 1.0), (1.0, -1.0, -1.0), (1.0, -1.0, 1.0), (1.0, 1.0, -1.0), (1.0, 1.0, 1.0), (1.0, -0.0926, 0.3421), (-1.0, -0.0926, 0.3421), (1.0, 0.1667, 0.55), (-1.0, 0.1667, 0.55), (1.0, 0.1635, 0.5988), (-1.0, 0.1635, 0.5988), (1.0, 0.154, 0.6457), (-1.0, 0.154, 0.6457), (1.0, -0.06378, 0.781), (-1.0, -0.06378, 0.781), (1.0, -0.09259, 0.7579), (-1.0, -0.09259, 0.7579), (1.0, -0.03251, 0.7952), (-1.0, -0.03251, 0.7952), (1.0, -0.1179, 0.7268), (-1.0, -0.1179, 0.7268), (1.0, -0.1635, 0.5988), (-1.0, -0.1635, 0.5988), (1.0, -0.1667, 0.55), (-1.0, -0.1667, 0.55), (1.0, -0.154, 0.6457), (-1.0, -0.154, 0.6457), (1.0, 0.03252, 0.3048), (-1.0, 0.03252, 0.3048), (1.0, 0.1386, 0.4111), (-1.0, 0.1386, 0.4111), (1.0, 1.258e-08, 0.3), (-1.0, 1.258e-08, 0.3), (1.0, 0.06378, 0.319), (-1.0, 0.06378, 0.319), (1.0, -0.1635, 0.5012), (-1.0, -0.1635, 0.5012), (1.0, 0.1179, 0.7268), (-1.0, 0.1179, 0.7268), (1.0, 0.1386, 0.6889), (-1.0, 0.1386, 0.6889), (1.0, 0.0926, 0.7579), (-1.0, 0.0926, 0.7579), (1.0, -0.03252, 0.3048), (-1.0, -0.03252, 0.3048), (1.0, -0.1386, 0.4111), (-1.0, -0.1386, 0.4111), (1.0, -0.1179, 0.3732), (-1.0, -0.1179, 0.3732), (1.0, -0.06378, 0.319), (-1.0, -0.06378, 0.319), (1.0, 1.609e-07, 0.8), (-1.0, 1.609e-07, 0.8), (1.0, -0.1386, 0.6889), (-1.0, -0.1386, 0.6889), (1.0, 0.03252, 0.7952), (-1.0, 0.03252, 0.7952), (1.0, 0.1179, 0.3732), (-1.0, 0.1179, 0.3732), (1.0, -0.154, 0.4543), (-1.0, -0.154, 0.4543), (1.0, 0.0926, 0.3421), (-1.0, 0.0926, 0.3421), (1.0, 0.06378, 0.781), (-1.0, 0.06378, 0.781), (1.0, 0.154, 0.4543), (-1.0, 0.154, 0.4543), (1.0, 0.1635, 0.5012), (-1.0, 0.1635, 0.5012)], [], [(0, 1, 27, 39, 63, 49, 51, 9, 53, 47, 35, 31, 37, 65, 61, 33, 69, 71, 11, 3, 2), (2, 3, 7, 6), (6, 7, 10, 70, 68, 32, 60, 64, 36, 30, 34, 46, 52, 8, 50, 48, 62, 38, 26, 5, 4), (4, 5, 1, 0), (2, 6, 4, 0), (7, 3, 1, 5), (47, 46, 34, 35), (3, 11, 13, 15, 43, 41, 45, 67, 59, 55, 21, 17, 19, 23, 57, 29, 25, 27, 1), (51, 50, 8, 9), (9, 8, 52, 53), (59, 58, 54, 55), (31, 30, 36, 37), (35, 34, 30, 31), (65, 64, 60, 61), (11, 10, 12, 13), (25, 24, 26, 27), (45, 44, 66, 67), (27, 26, 38, 39), (13, 12, 14, 15), (61, 60, 32, 33), (57, 56, 28, 29), (33, 32, 68, 69), (49, 48, 50, 51), (43, 42, 40, 41), (67, 66, 58, 59), (63, 62, 48, 49), (23, 22, 56, 57), (17, 16, 18, 19), (71, 70, 10, 11), (37, 36, 64, 65), (55, 54, 20, 21), (53, 52, 46, 47), (29, 28, 24, 25), (15, 14, 42, 43), (69, 68, 70, 71), (39, 38, 62, 63), (21, 20, 16, 17), (41, 40, 44, 45), (19, 18, 22, 23), (5, 26, 24, 28, 56, 22, 18, 16, 20, 54, 58, 66, 44, 40, 42, 14, 12, 10, 7)])
_uv = me_cube_007.uv_layers.new(name='UVMap')
_uv.uv.foreach_set('vector', [0.375, 0.0, 0.625, 0.0, 0.5687, 0.1042, 0.5627, 0.1046, 0.5568, 0.1058, 0.5514, 0.1077, 0.5467, 0.1103, 0.5428, 0.1134, 0.5399, 0.117, 0.5381, 0.1209, 0.5375, 0.125, 0.5381, 0.1291, 0.5399, 0.133, 0.5428, 0.1366, 0.5467, 0.1397, 0.5514, 0.1423, 0.5568, 0.1442, 0.5627, 0.1454, 0.5688, 0.1458, 0.625, 0.25, 0.375, 0.25, 0.375, 0.25, 0.625, 0.25, 0.625, 0.5, 0.375, 0.5, 0.375, 0.5, 0.625, 0.5, 0.5688, 0.6042, 0.5627, 0.6046, 0.5568, 0.6058, 0.5514, 0.6077, 0.5467, 0.6103, 0.5428, 0.6134, 0.5399, 0.617, 0.5381, 0.6209, 0.5375, 0.625, 0.5381, 0.6291, 0.5399, 0.633, 0.5428, 0.6366, 0.5467, 0.6397, 0.5514, 0.6423, 0.5568, 0.6442, 0.5627, 0.6454, 0.5687, 0.6458, 0.625, 0.75, 0.375, 0.75, 0.375, 0.75, 0.625, 0.75, 0.625, 1.0, 0.375, 1.0, 0.125, 0.5, 0.375, 0.5, 0.375, 0.75, 0.125, 0.75, 0.625, 0.5, 0.875, 0.5, 0.875, 0.75, 0.625, 0.75, 0.7188, 0.865, 0.7188, 0.88, 0.75, 0.88, 0.75, 0.865, 0.625, 0.25, 0.5688, 0.1458, 0.5748, 0.1454, 0.5807, 0.1442, 0.5861, 0.1423, 0.5908, 0.1397, 0.5947, 0.1366, 0.5976, 0.133, 0.5994, 0.1291, 0.6, 0.125, 0.5994, 0.1209, 0.5976, 0.117, 0.5947, 0.1134, 0.5908, 0.1103, 0.5861, 0.1077, 0.5807, 0.1058, 0.5748, 0.1046, 0.5687, 0.1042, 0.625, 0.0, 0.625, 0.865, 0.625, 0.88, 0.6562, 0.88, 0.6562, 0.865, 0.6562, 0.865, 0.6562, 0.88, 0.6875, 0.88, 0.6875, 0.865, 0.2188, 0.865, 0.2188, 0.88, 0.25, 0.88, 0.25, 0.865, 0.7812, 0.865, 0.7812, 0.88, 0.8125, 0.88, 0.8125, 0.865, 0.75, 0.865, 0.75, 0.88, 0.7812, 0.88, 0.7812, 0.865, 0.8438, 0.865, 0.8438, 0.88, 0.875, 0.88, 0.875, 0.865, 0.0, 0.865, 0.0, 0.88, 0.03125, 0.88, 0.03125, 0.865, 0.4688, 0.865, 0.4688, 0.88, 0.5, 0.88, 0.5, 0.865, 0.1562, 0.865, 0.1562, 0.88, 0.1875, 0.88, 0.1875, 0.865, 0.5, 0.865, 0.5, 0.88, 0.5312, 0.88, 0.5312, 0.865, 0.03125, 0.865, 0.03125, 0.88, 0.0625, 0.88, 0.0625, 0.865, 0.875, 0.865, 0.875, 0.88, 0.9062, 0.88, 0.9062, 0.865, 0.4062, 0.865, 0.4062, 0.88, 0.4375, 0.88, 0.4375, 0.865, 0.9062, 0.865, 0.9062, 0.88, 0.9375, 0.88, 0.9375, 0.865, 0.5938, 0.865, 0.5938, 0.88, 0.625, 0.88, 0.625, 0.865, 0.09375, 0.865, 0.09375, 0.88, 0.125, 0.88, 0.125, 0.865, 0.1875, 0.865, 0.1875, 0.88, 0.2188, 0.88, 0.2188, 0.865, 0.5625, 0.865, 0.5625, 0.88, 0.5938, 0.88, 0.5938, 0.865, 0.375, 0.865, 0.375, 0.88, 0.4062, 0.88, 0.4062, 0.865, 0.3125, 0.865, 0.3125, 0.88, 0.3438, 0.88, 0.3438, 0.865, 0.9688, 0.865, 0.9688, 0.88, 1.0, 0.88, 1.0, 0.865, 0.8125, 0.865, 0.8125, 0.88, 0.8438, 0.88, 0.8438, 0.865, 0.25, 0.865, 0.25, 0.88, 0.2812, 0.88, 0.2812, 0.865, 0.6875, 0.865, 0.6875, 0.88, 0.7188, 0.88, 0.7188, 0.865, 0.4375, 0.865, 0.4375, 0.88, 0.4688, 0.88, 0.4688, 0.865, 0.0625, 0.865, 0.0625, 0.88, 0.09375, 0.88, 0.09375, 0.865, 0.9375, 0.865, 0.9375, 0.88, 0.9688, 0.88, 0.9688, 0.865, 0.5312, 0.865, 0.5312, 0.88, 0.5625, 0.88, 0.5625, 0.865, 0.2812, 0.865, 0.2812, 0.88, 0.3125, 0.88, 0.3125, 0.865, 0.125, 0.865, 0.125, 0.88, 0.1562, 0.88, 0.1562, 0.865, 0.3438, 0.865, 0.3438, 0.88, 0.375, 0.88, 0.375, 0.865, 0.625, 0.75, 0.5687, 0.6458, 0.5748, 0.6454, 0.5807, 0.6442, 0.5861, 0.6423, 0.5908, 0.6397, 0.5947, 0.6366, 0.5976, 0.633, 0.5994, 0.6291, 0.6, 0.625, 0.5994, 0.6209, 0.5976, 0.617, 0.5947, 0.6134, 0.5908, 0.6103, 0.5861, 0.6077, 0.5807, 0.6058, 0.5748, 0.6046, 0.5688, 0.6042, 0.625, 0.5])
me_cube_007.materials.append(mat_material_002)
me_cube_007.use_remesh_fix_poles = True
me_cube_007.use_remesh_preserve_attributes = False
me_cube_007.use_mirror_vertex_groups = False
me_cube_007.update()

# ---- objects
ob_light = bpy.data.objects.new('Light', light_light)
ob_camera = bpy.data.objects.new('Camera', cam_camera)
ob_eye2 = bpy.data.objects.new('eye2', me_cylinder)
ob_eye1 = bpy.data.objects.new('eye1', me_cylinder_003)
ob_pin = bpy.data.objects.new('pin', me_cylinder_004)
ob_front = bpy.data.objects.new('front', me_cube_003)
ob_side0 = bpy.data.objects.new('side0', me_cube_006)
ob_side1 = bpy.data.objects.new('side1', me_cube_007)

# ---- transforms, parenting, visibility, modifiers, constraints
ob_light.location = (4.076, 1.005, 5.904)
ob_light.rotation_euler = (0.6503, 0.05522, 1.866)
ob_light.lock_rotations_4d = False
ob_light.empty_display_type = 'ARROWS'
ob_light.color = (0.0, 0.0, 0.0, 0.0)
ob_light.lineart.crease_threshold = 0.0
ob_camera.location = (7.359, -6.926, 4.958)
ob_camera.rotation_euler = (1.109, 0.0, 0.8149)
ob_camera.lock_rotations_4d = False
ob_camera.empty_display_type = 'ARROWS'
ob_camera.color = (0.0, 0.0, 0.0, 0.0)
ob_camera.display_type = 'WIRE'
ob_camera.lineart.crease_threshold = 0.0
ob_eye2.location = (-12.75, 0.0, 0.0)
ob_eye2.scale = (8.625, 8.625, 15.0)
ob_eye2.lineart.crease_threshold = 0.0
ob_eye1.location = (12.75, 0.0, 0.0)
ob_eye1.scale = (8.625, 8.625, 15.0)
ob_eye1.lineart.crease_threshold = 0.0
ob_pin.location = (0.0, -5.0, 14.0)
ob_pin.rotation_euler = (0.0, 1.571, 0.0)
ob_pin.scale = (2.5, 2.5, 50.0)
ob_pin.lineart.crease_threshold = 0.0
ob_front.location = (0.0, -5.0, 0.0)
ob_front.scale = (26.0, 15.0, 1.5)
ob_front.lineart.crease_threshold = 0.0
ob_side0.location = (-24.5, -5.0, 10.0)
ob_side0.scale = (1.5, 15.0, 10.0)
ob_side0.lineart.crease_threshold = 0.0
ob_side1.location = (24.5, -5.0, 10.0)
ob_side1.scale = (1.5, 15.0, 10.0)
ob_side1.lineart.crease_threshold = 0.0

# ---- collection membership
col_collection.objects.link(ob_light)
col_collection.objects.link(ob_camera)
col_collection.objects.link(ob_eye2)
col_collection.objects.link(ob_eye1)
col_collection.objects.link(ob_pin)
col_collection.objects.link(ob_front)
col_collection.objects.link(ob_side0)
col_collection.objects.link(ob_side1)

# ---- scene / render settings (as saved in the file)
scene.camera = ob_camera
scene.frame_start = 1; scene.frame_end = 250; scene.frame_set(1)
scene.render.engine = 'BLENDER_EEVEE_NEXT'
scene.cycles.use_denoising = False
scene.cycles.samples = 128
scene.cycles.sampling_pattern = 'TABULATED_SOBOL'
scene.cycles.use_adaptive_sampling = False
scene.cycles.use_light_tree = False
scene.view_settings.view_transform = 'Filmic'
bpy.context.view_layer.update()
